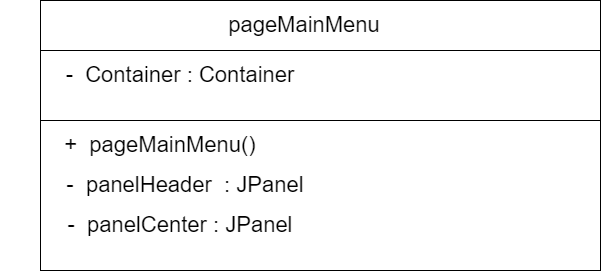

The diagram above was exported from draw.io. Its source (the exported page's mxGraphModel, read from the mxfile embedded in the PNG):
<mxGraphModel dx="3128" dy="1608" grid="1" gridSize="10" guides="1" tooltips="1" connect="1" arrows="1" fold="1" page="1" pageScale="1" pageWidth="827" pageHeight="1169" math="0" shadow="0">
  <root>
    <mxCell id="0" />
    <mxCell id="1" parent="0" />
    <mxCell id="b0t27ZoqBjIlFSRW8hlv-2" value="" style="endArrow=none;html=1;rounded=0;" parent="1" edge="1">
      <mxGeometry width="50" height="50" relative="1" as="geometry">
        <mxPoint x="120" y="150" as="sourcePoint" />
        <mxPoint x="680" y="150" as="targetPoint" />
      </mxGeometry>
    </mxCell>
    <mxCell id="b0t27ZoqBjIlFSRW8hlv-8" value="" style="rounded=0;whiteSpace=wrap;html=1;fontSize=22;" parent="1" vertex="1">
      <mxGeometry x="120" y="40" width="560" height="270" as="geometry" />
    </mxCell>
    <mxCell id="b0t27ZoqBjIlFSRW8hlv-9" value="" style="endArrow=none;html=1;rounded=0;" parent="1" edge="1">
      <mxGeometry width="50" height="50" relative="1" as="geometry">
        <mxPoint x="120" y="90" as="sourcePoint" />
        <mxPoint x="680" y="90" as="targetPoint" />
      </mxGeometry>
    </mxCell>
    <mxCell id="b0t27ZoqBjIlFSRW8hlv-10" value="&lt;font style=&quot;font-size: 22px;&quot;&gt;pageMainMenu&lt;/font&gt;" style="text;html=1;strokeColor=none;fillColor=none;align=center;verticalAlign=middle;whiteSpace=wrap;rounded=0;" parent="1" vertex="1">
      <mxGeometry x="354" y="50" width="60" height="30" as="geometry" />
    </mxCell>
    <mxCell id="b0t27ZoqBjIlFSRW8hlv-12" value="-&amp;nbsp; Container : Container" style="text;html=1;strokeColor=none;fillColor=none;align=center;verticalAlign=middle;whiteSpace=wrap;rounded=0;fontSize=22;" parent="1" vertex="1">
      <mxGeometry x="100" y="100" width="320" height="30" as="geometry" />
    </mxCell>
    <mxCell id="b0t27ZoqBjIlFSRW8hlv-19" value="+&amp;nbsp; pageMainMenu()" style="text;html=1;strokeColor=none;fillColor=none;align=center;verticalAlign=middle;whiteSpace=wrap;rounded=0;fontSize=22;" parent="1" vertex="1">
      <mxGeometry x="80" y="170" width="320" height="30" as="geometry" />
    </mxCell>
    <mxCell id="b0t27ZoqBjIlFSRW8hlv-20" value="-&amp;nbsp; panelHeader&amp;nbsp; : JPanel" style="text;html=1;strokeColor=none;fillColor=none;align=center;verticalAlign=middle;whiteSpace=wrap;rounded=0;fontSize=22;" parent="1" vertex="1">
      <mxGeometry x="100" y="210" width="330" height="30" as="geometry" />
    </mxCell>
    <mxCell id="b0t27ZoqBjIlFSRW8hlv-21" value="" style="endArrow=none;html=1;rounded=0;" parent="1" edge="1">
      <mxGeometry width="50" height="50" relative="1" as="geometry">
        <mxPoint x="119.99999999999989" y="160" as="sourcePoint" />
        <mxPoint x="680" y="160" as="targetPoint" />
      </mxGeometry>
    </mxCell>
    <mxCell id="b0t27ZoqBjIlFSRW8hlv-22" value="-&amp;nbsp; panelCenter : JPanel" style="text;html=1;strokeColor=none;fillColor=none;align=center;verticalAlign=middle;whiteSpace=wrap;rounded=0;fontSize=22;" parent="1" vertex="1">
      <mxGeometry x="95" y="250" width="330" height="30" as="geometry" />
    </mxCell>
  </root>
</mxGraphModel>